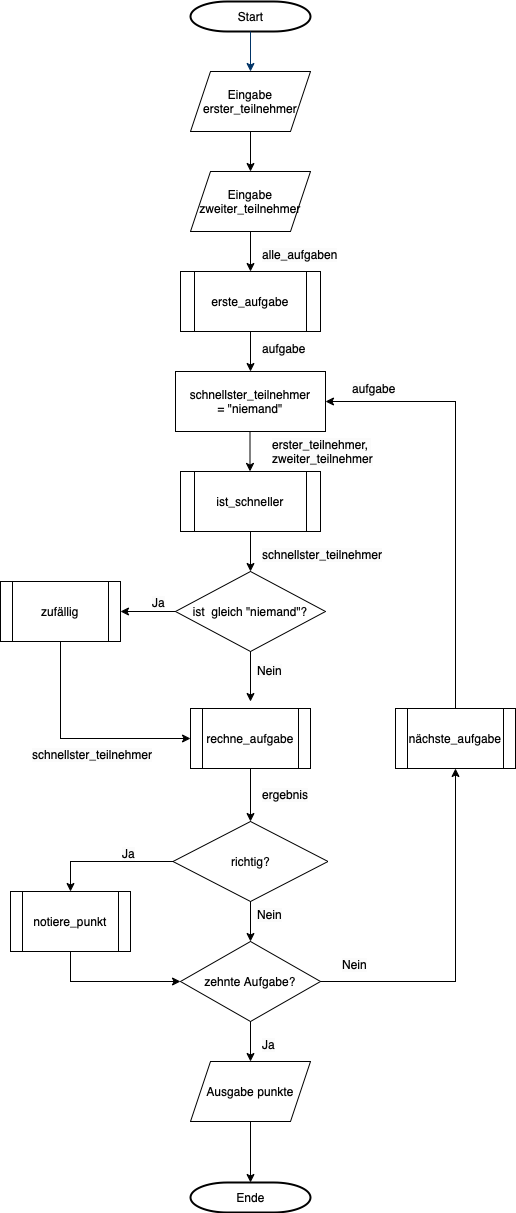

The diagram above was exported from draw.io. Its source (the exported page's mxGraphModel, read from the mxfile embedded in the PNG):
<mxGraphModel dx="682" dy="620" grid="1" gridSize="10" guides="1" tooltips="1" connect="1" arrows="1" fold="1" page="1" pageScale="1" pageWidth="1169" pageHeight="827" background="none" math="0" shadow="0">
  <root>
    <mxCell id="0" />
    <mxCell id="1" parent="0" />
    <mxCell id="2" value="Start" style="shape=mxgraph.flowchart.terminator;strokeWidth=2;gradientColor=none;gradientDirection=north;fontStyle=0;html=1;" parent="1" vertex="1">
      <mxGeometry x="260" y="60" width="120" height="30" as="geometry" />
    </mxCell>
    <mxCell id="7" style="fontStyle=1;strokeColor=#003366;strokeWidth=1;html=1;" parent="1" source="2" edge="1">
      <mxGeometry relative="1" as="geometry">
        <mxPoint x="320" y="130" as="targetPoint" />
      </mxGeometry>
    </mxCell>
    <mxCell id="45" value="" style="edgeStyle=elbowEdgeStyle;elbow=horizontal;exitX=1;exitY=0.5;exitPerimeter=0;entryX=0.905;entryY=0.5;entryPerimeter=0;fontStyle=1;strokeColor=#003366;strokeWidth=1;html=1;" parent="1" target="34" edge="1">
      <mxGeometry width="100" height="100" as="geometry">
        <mxPoint x="371.75" y="1220.25" as="sourcePoint" />
        <mxPoint x="100" as="targetPoint" />
        <Array as="points">
          <mxPoint x="950" y="1320" />
        </Array>
      </mxGeometry>
    </mxCell>
    <mxCell id="B2JebxPlOlwvrdgcLzVf-57" value="Eingabe erster_teilnehmer" style="shape=parallelogram;perimeter=parallelogramPerimeter;whiteSpace=wrap;html=1;fixedSize=1;" vertex="1" parent="1">
      <mxGeometry x="260" y="130" width="120" height="60" as="geometry" />
    </mxCell>
    <mxCell id="B2JebxPlOlwvrdgcLzVf-58" value="Eingabe zweiter_teilnehmer" style="shape=parallelogram;perimeter=parallelogramPerimeter;whiteSpace=wrap;html=1;fixedSize=1;" vertex="1" parent="1">
      <mxGeometry x="260" y="230" width="120" height="60" as="geometry" />
    </mxCell>
    <mxCell id="B2JebxPlOlwvrdgcLzVf-61" value="" style="edgeStyle=orthogonalEdgeStyle;rounded=0;orthogonalLoop=1;jettySize=auto;html=1;exitX=0.5;exitY=1;exitDx=0;exitDy=0;" edge="1" parent="1" source="B2JebxPlOlwvrdgcLzVf-57" target="B2JebxPlOlwvrdgcLzVf-58">
      <mxGeometry relative="1" as="geometry">
        <mxPoint x="450" y="150" as="sourcePoint" />
        <mxPoint x="450" y="110" as="targetPoint" />
      </mxGeometry>
    </mxCell>
    <mxCell id="B2JebxPlOlwvrdgcLzVf-62" value="schnellster_teilnehmer&lt;br&gt;= &quot;niemand&quot;" style="rounded=0;whiteSpace=wrap;html=1;" vertex="1" parent="1">
      <mxGeometry x="245" y="430" width="150" height="60" as="geometry" />
    </mxCell>
    <mxCell id="B2JebxPlOlwvrdgcLzVf-65" value="erste_aufgabe" style="shape=process;whiteSpace=wrap;html=1;backgroundOutline=1;" vertex="1" parent="1">
      <mxGeometry x="250" y="330" width="140" height="60" as="geometry" />
    </mxCell>
    <mxCell id="B2JebxPlOlwvrdgcLzVf-66" value="" style="edgeStyle=orthogonalEdgeStyle;rounded=0;orthogonalLoop=1;jettySize=auto;html=1;entryX=0.5;entryY=0;entryDx=0;entryDy=0;exitX=0.5;exitY=1;exitDx=0;exitDy=0;" edge="1" parent="1" source="B2JebxPlOlwvrdgcLzVf-58" target="B2JebxPlOlwvrdgcLzVf-65">
      <mxGeometry relative="1" as="geometry">
        <mxPoint x="320" y="300" as="sourcePoint" />
        <mxPoint x="391" y="280" as="targetPoint" />
      </mxGeometry>
    </mxCell>
    <mxCell id="B2JebxPlOlwvrdgcLzVf-67" value="" style="edgeStyle=orthogonalEdgeStyle;rounded=0;orthogonalLoop=1;jettySize=auto;html=1;entryX=0.5;entryY=0;entryDx=0;entryDy=0;exitX=0.5;exitY=1;exitDx=0;exitDy=0;" edge="1" parent="1" source="B2JebxPlOlwvrdgcLzVf-65" target="B2JebxPlOlwvrdgcLzVf-62">
      <mxGeometry relative="1" as="geometry">
        <mxPoint x="335" y="313" as="sourcePoint" />
        <mxPoint x="335" y="353" as="targetPoint" />
      </mxGeometry>
    </mxCell>
    <mxCell id="B2JebxPlOlwvrdgcLzVf-68" value="ist_schneller" style="shape=process;whiteSpace=wrap;html=1;backgroundOutline=1;" vertex="1" parent="1">
      <mxGeometry x="250" y="530" width="140" height="60" as="geometry" />
    </mxCell>
    <mxCell id="B2JebxPlOlwvrdgcLzVf-69" value="" style="edgeStyle=orthogonalEdgeStyle;rounded=0;orthogonalLoop=1;jettySize=auto;html=1;entryX=0.5;entryY=0;entryDx=0;entryDy=0;exitX=0.5;exitY=1;exitDx=0;exitDy=0;" edge="1" parent="1">
      <mxGeometry relative="1" as="geometry">
        <mxPoint x="319.5" y="490" as="sourcePoint" />
        <mxPoint x="319.5" y="530" as="targetPoint" />
      </mxGeometry>
    </mxCell>
    <mxCell id="B2JebxPlOlwvrdgcLzVf-70" value="&lt;span style=&quot;caret-color: rgb(0, 0, 0); color: rgb(0, 0, 0); font-family: Helvetica; font-size: 12px; font-style: normal; font-variant-caps: normal; font-weight: 400; letter-spacing: normal; text-align: center; text-indent: 0px; text-transform: none; word-spacing: 0px; -webkit-text-stroke-width: 0px; background-color: rgb(251, 251, 251); text-decoration: none; float: none; display: inline !important;&quot;&gt;erster_teilnehmer,&amp;nbsp;&lt;br&gt;&lt;/span&gt;&lt;span style=&quot;caret-color: rgb(0, 0, 0); color: rgb(0, 0, 0); font-family: Helvetica; font-size: 12px; font-style: normal; font-variant-caps: normal; font-weight: 400; letter-spacing: normal; text-align: center; text-indent: 0px; text-transform: none; word-spacing: 0px; -webkit-text-stroke-width: 0px; background-color: rgb(251, 251, 251); text-decoration: none; float: none; display: inline !important;&quot;&gt;zweiter_teilnehmer&lt;/span&gt;" style="text;whiteSpace=wrap;html=1;" vertex="1" parent="1">
      <mxGeometry x="340" y="490" width="200" height="90" as="geometry" />
    </mxCell>
    <mxCell id="B2JebxPlOlwvrdgcLzVf-71" value="&lt;span style=&quot;caret-color: rgb(0, 0, 0); color: rgb(0, 0, 0); font-family: Helvetica; font-size: 12px; font-style: normal; font-variant-caps: normal; font-weight: 400; letter-spacing: normal; text-align: center; text-indent: 0px; text-transform: none; word-spacing: 0px; -webkit-text-stroke-width: 0px; background-color: rgb(251, 251, 251); text-decoration: none; float: none; display: inline !important;&quot;&gt;alle_aufgaben&lt;/span&gt;" style="text;whiteSpace=wrap;html=1;" vertex="1" parent="1">
      <mxGeometry x="330" y="300" width="80" height="40" as="geometry" />
    </mxCell>
    <mxCell id="B2JebxPlOlwvrdgcLzVf-72" value="&lt;span style=&quot;caret-color: rgb(0, 0, 0); color: rgb(0, 0, 0); font-family: Helvetica; font-size: 12px; font-style: normal; font-variant-caps: normal; font-weight: 400; letter-spacing: normal; text-align: center; text-indent: 0px; text-transform: none; word-spacing: 0px; -webkit-text-stroke-width: 0px; background-color: rgb(251, 251, 251); text-decoration: none; float: none; display: inline !important;&quot;&gt;aufgabe&lt;/span&gt;" style="text;whiteSpace=wrap;html=1;" vertex="1" parent="1">
      <mxGeometry x="330" y="394" width="80" height="40" as="geometry" />
    </mxCell>
    <mxCell id="B2JebxPlOlwvrdgcLzVf-73" value="ist &amp;nbsp;gleich &quot;niemand&quot;?" style="rhombus;whiteSpace=wrap;html=1;" vertex="1" parent="1">
      <mxGeometry x="245" y="630" width="150" height="80" as="geometry" />
    </mxCell>
    <mxCell id="B2JebxPlOlwvrdgcLzVf-74" value="" style="edgeStyle=orthogonalEdgeStyle;rounded=0;orthogonalLoop=1;jettySize=auto;html=1;exitX=0.5;exitY=1;exitDx=0;exitDy=0;" edge="1" parent="1" source="B2JebxPlOlwvrdgcLzVf-68">
      <mxGeometry relative="1" as="geometry">
        <mxPoint x="329.5" y="500" as="sourcePoint" />
        <mxPoint x="320" y="630" as="targetPoint" />
      </mxGeometry>
    </mxCell>
    <mxCell id="B2JebxPlOlwvrdgcLzVf-76" value="&lt;span style=&quot;caret-color: rgb(0, 0, 0); color: rgb(0, 0, 0); font-family: Helvetica; font-size: 12px; font-style: normal; font-variant-caps: normal; font-weight: 400; letter-spacing: normal; text-align: center; text-indent: 0px; text-transform: none; word-spacing: 0px; -webkit-text-stroke-width: 0px; background-color: rgb(251, 251, 251); text-decoration: none; float: none; display: inline !important;&quot;&gt;schnellster_teilnehmer&lt;/span&gt;" style="text;whiteSpace=wrap;html=1;" vertex="1" parent="1">
      <mxGeometry x="330" y="600" width="80" height="40" as="geometry" />
    </mxCell>
    <mxCell id="B2JebxPlOlwvrdgcLzVf-77" value="zufällig" style="shape=process;whiteSpace=wrap;html=1;backgroundOutline=1;" vertex="1" parent="1">
      <mxGeometry x="70" y="640" width="120" height="60" as="geometry" />
    </mxCell>
    <mxCell id="B2JebxPlOlwvrdgcLzVf-78" value="" style="edgeStyle=orthogonalEdgeStyle;rounded=0;orthogonalLoop=1;jettySize=auto;html=1;entryX=1;entryY=0.5;entryDx=0;entryDy=0;exitX=0;exitY=0.5;exitDx=0;exitDy=0;" edge="1" parent="1" source="B2JebxPlOlwvrdgcLzVf-73" target="B2JebxPlOlwvrdgcLzVf-77">
      <mxGeometry relative="1" as="geometry">
        <mxPoint x="330" y="300" as="sourcePoint" />
        <mxPoint x="330" y="340" as="targetPoint" />
      </mxGeometry>
    </mxCell>
    <mxCell id="B2JebxPlOlwvrdgcLzVf-79" value="&lt;span style=&quot;caret-color: rgb(0, 0, 0); color: rgb(0, 0, 0); font-family: Helvetica; font-size: 12px; font-style: normal; font-variant-caps: normal; font-weight: 400; letter-spacing: normal; text-align: center; text-indent: 0px; text-transform: none; word-spacing: 0px; -webkit-text-stroke-width: 0px; background-color: rgb(251, 251, 251); text-decoration: none; float: none; display: inline !important;&quot;&gt;Ja&lt;/span&gt;" style="text;whiteSpace=wrap;html=1;" vertex="1" parent="1">
      <mxGeometry x="220" y="648" width="80" height="40" as="geometry" />
    </mxCell>
    <mxCell id="B2JebxPlOlwvrdgcLzVf-81" value="" style="edgeStyle=orthogonalEdgeStyle;rounded=0;orthogonalLoop=1;jettySize=auto;html=1;exitX=0.5;exitY=1;exitDx=0;exitDy=0;entryX=0.5;entryY=0;entryDx=0;entryDy=0;" edge="1" parent="1" source="B2JebxPlOlwvrdgcLzVf-73">
      <mxGeometry relative="1" as="geometry">
        <mxPoint x="330" y="600" as="sourcePoint" />
        <mxPoint x="320" y="760" as="targetPoint" />
      </mxGeometry>
    </mxCell>
    <mxCell id="B2JebxPlOlwvrdgcLzVf-82" value="&lt;span style=&quot;caret-color: rgb(0, 0, 0); color: rgb(0, 0, 0); font-family: Helvetica; font-size: 12px; font-style: normal; font-variant-caps: normal; font-weight: 400; letter-spacing: normal; text-align: center; text-indent: 0px; text-transform: none; word-spacing: 0px; -webkit-text-stroke-width: 0px; background-color: rgb(251, 251, 251); text-decoration: none; float: none; display: inline !important;&quot;&gt;Nein&lt;/span&gt;" style="text;whiteSpace=wrap;html=1;" vertex="1" parent="1">
      <mxGeometry x="325" y="716" width="80" height="40" as="geometry" />
    </mxCell>
    <mxCell id="B2JebxPlOlwvrdgcLzVf-83" value="rechne_aufgabe" style="shape=process;whiteSpace=wrap;html=1;backgroundOutline=1;" vertex="1" parent="1">
      <mxGeometry x="260" y="767" width="120" height="60" as="geometry" />
    </mxCell>
    <mxCell id="B2JebxPlOlwvrdgcLzVf-84" value="" style="edgeStyle=orthogonalEdgeStyle;rounded=0;orthogonalLoop=1;jettySize=auto;html=1;exitX=0.5;exitY=1;exitDx=0;exitDy=0;entryX=0;entryY=0.5;entryDx=0;entryDy=0;" edge="1" parent="1" source="B2JebxPlOlwvrdgcLzVf-77" target="B2JebxPlOlwvrdgcLzVf-83">
      <mxGeometry relative="1" as="geometry">
        <mxPoint x="330" y="600" as="sourcePoint" />
        <mxPoint x="330" y="640" as="targetPoint" />
      </mxGeometry>
    </mxCell>
    <mxCell id="B2JebxPlOlwvrdgcLzVf-85" value="&lt;span style=&quot;caret-color: rgb(0, 0, 0); color: rgb(0, 0, 0); font-family: Helvetica; font-size: 12px; font-style: normal; font-variant-caps: normal; font-weight: 400; letter-spacing: normal; text-align: center; text-indent: 0px; text-transform: none; word-spacing: 0px; -webkit-text-stroke-width: 0px; background-color: rgb(251, 251, 251); text-decoration: none; float: none; display: inline !important;&quot;&gt;schnellster_teilnehmer&lt;/span&gt;" style="text;whiteSpace=wrap;html=1;" vertex="1" parent="1">
      <mxGeometry x="100" y="800" width="80" height="40" as="geometry" />
    </mxCell>
    <mxCell id="B2JebxPlOlwvrdgcLzVf-86" value="richtig?" style="rhombus;whiteSpace=wrap;html=1;" vertex="1" parent="1">
      <mxGeometry x="242.5" y="880" width="155" height="80" as="geometry" />
    </mxCell>
    <mxCell id="B2JebxPlOlwvrdgcLzVf-87" value="" style="edgeStyle=orthogonalEdgeStyle;rounded=0;orthogonalLoop=1;jettySize=auto;html=1;exitX=0.5;exitY=1;exitDx=0;exitDy=0;entryX=0.5;entryY=0;entryDx=0;entryDy=0;" edge="1" parent="1" source="B2JebxPlOlwvrdgcLzVf-83" target="B2JebxPlOlwvrdgcLzVf-86">
      <mxGeometry relative="1" as="geometry">
        <mxPoint x="330" y="720" as="sourcePoint" />
        <mxPoint x="330" y="770" as="targetPoint" />
      </mxGeometry>
    </mxCell>
    <mxCell id="B2JebxPlOlwvrdgcLzVf-88" value="&lt;span style=&quot;caret-color: rgb(0, 0, 0); color: rgb(0, 0, 0); font-family: Helvetica; font-size: 12px; font-style: normal; font-variant-caps: normal; font-weight: 400; letter-spacing: normal; text-align: center; text-indent: 0px; text-transform: none; word-spacing: 0px; -webkit-text-stroke-width: 0px; background-color: rgb(251, 251, 251); text-decoration: none; float: none; display: inline !important;&quot;&gt;ergebnis&lt;/span&gt;" style="text;whiteSpace=wrap;html=1;" vertex="1" parent="1">
      <mxGeometry x="330" y="840" width="80" height="40" as="geometry" />
    </mxCell>
    <mxCell id="B2JebxPlOlwvrdgcLzVf-89" value="notiere_punkt" style="shape=process;whiteSpace=wrap;html=1;backgroundOutline=1;" vertex="1" parent="1">
      <mxGeometry x="80" y="950" width="120" height="60" as="geometry" />
    </mxCell>
    <mxCell id="B2JebxPlOlwvrdgcLzVf-91" value="&lt;span style=&quot;caret-color: rgb(0, 0, 0); color: rgb(0, 0, 0); font-family: Helvetica; font-size: 12px; font-style: normal; font-variant-caps: normal; font-weight: 400; letter-spacing: normal; text-align: center; text-indent: 0px; text-transform: none; word-spacing: 0px; -webkit-text-stroke-width: 0px; background-color: rgb(251, 251, 251); text-decoration: none; float: none; display: inline !important;&quot;&gt;Ja&lt;/span&gt;" style="text;whiteSpace=wrap;html=1;" vertex="1" parent="1">
      <mxGeometry x="190" y="899" width="80" height="40" as="geometry" />
    </mxCell>
    <mxCell id="B2JebxPlOlwvrdgcLzVf-95" value="" style="endArrow=classic;html=1;rounded=0;entryX=0.5;entryY=0;entryDx=0;entryDy=0;" edge="1" parent="1" source="B2JebxPlOlwvrdgcLzVf-86" target="B2JebxPlOlwvrdgcLzVf-89">
      <mxGeometry width="50" height="50" relative="1" as="geometry">
        <mxPoint x="150" y="1020" as="sourcePoint" />
        <mxPoint x="240" y="980" as="targetPoint" />
        <Array as="points">
          <mxPoint x="140" y="920" />
        </Array>
      </mxGeometry>
    </mxCell>
    <mxCell id="B2JebxPlOlwvrdgcLzVf-99" value="nächste_aufgabe" style="shape=process;whiteSpace=wrap;html=1;backgroundOutline=1;" vertex="1" parent="1">
      <mxGeometry x="465" y="767" width="120" height="60" as="geometry" />
    </mxCell>
    <mxCell id="B2JebxPlOlwvrdgcLzVf-100" value="zehnte Aufgabe?" style="rhombus;whiteSpace=wrap;html=1;" vertex="1" parent="1">
      <mxGeometry x="250" y="1000" width="140" height="80" as="geometry" />
    </mxCell>
    <mxCell id="B2JebxPlOlwvrdgcLzVf-102" value="" style="endArrow=classic;html=1;rounded=0;exitX=0.5;exitY=1;exitDx=0;exitDy=0;entryX=0.5;entryY=0;entryDx=0;entryDy=0;" edge="1" parent="1" source="B2JebxPlOlwvrdgcLzVf-86" target="B2JebxPlOlwvrdgcLzVf-100">
      <mxGeometry width="50" height="50" relative="1" as="geometry">
        <mxPoint x="250" y="1100" as="sourcePoint" />
        <mxPoint x="300" y="1050" as="targetPoint" />
      </mxGeometry>
    </mxCell>
    <mxCell id="B2JebxPlOlwvrdgcLzVf-103" value="&lt;span style=&quot;caret-color: rgb(0, 0, 0); color: rgb(0, 0, 0); font-family: Helvetica; font-size: 12px; font-style: normal; font-variant-caps: normal; font-weight: 400; letter-spacing: normal; text-align: center; text-indent: 0px; text-transform: none; word-spacing: 0px; -webkit-text-stroke-width: 0px; background-color: rgb(251, 251, 251); text-decoration: none; float: none; display: inline !important;&quot;&gt;Nein&lt;/span&gt;" style="text;whiteSpace=wrap;html=1;" vertex="1" parent="1">
      <mxGeometry x="325" y="960" width="80" height="40" as="geometry" />
    </mxCell>
    <mxCell id="B2JebxPlOlwvrdgcLzVf-104" value="" style="endArrow=classic;html=1;rounded=0;exitX=0.5;exitY=1;exitDx=0;exitDy=0;entryX=0;entryY=0.5;entryDx=0;entryDy=0;" edge="1" parent="1" source="B2JebxPlOlwvrdgcLzVf-89" target="B2JebxPlOlwvrdgcLzVf-100">
      <mxGeometry width="50" height="50" relative="1" as="geometry">
        <mxPoint x="250" y="960" as="sourcePoint" />
        <mxPoint x="320" y="1000" as="targetPoint" />
        <Array as="points">
          <mxPoint x="140" y="1040" />
        </Array>
      </mxGeometry>
    </mxCell>
    <mxCell id="B2JebxPlOlwvrdgcLzVf-106" value="Ausgabe punkte" style="shape=parallelogram;perimeter=parallelogramPerimeter;whiteSpace=wrap;html=1;fixedSize=1;" vertex="1" parent="1">
      <mxGeometry x="260" y="1120" width="120" height="60" as="geometry" />
    </mxCell>
    <mxCell id="B2JebxPlOlwvrdgcLzVf-107" value="" style="endArrow=classic;html=1;rounded=0;exitX=0.5;exitY=1;exitDx=0;exitDy=0;entryX=0.5;entryY=0;entryDx=0;entryDy=0;" edge="1" parent="1" source="B2JebxPlOlwvrdgcLzVf-100" target="B2JebxPlOlwvrdgcLzVf-106">
      <mxGeometry width="50" height="50" relative="1" as="geometry">
        <mxPoint x="150" y="960" as="sourcePoint" />
        <mxPoint x="330" y="1010" as="targetPoint" />
      </mxGeometry>
    </mxCell>
    <mxCell id="B2JebxPlOlwvrdgcLzVf-108" value="" style="endArrow=classic;html=1;rounded=0;exitX=1;exitY=0.5;exitDx=0;exitDy=0;entryX=0.5;entryY=1;entryDx=0;entryDy=0;" edge="1" parent="1" source="B2JebxPlOlwvrdgcLzVf-100" target="B2JebxPlOlwvrdgcLzVf-99">
      <mxGeometry width="50" height="50" relative="1" as="geometry">
        <mxPoint x="250" y="1010" as="sourcePoint" />
        <mxPoint x="300" y="960" as="targetPoint" />
        <Array as="points">
          <mxPoint x="525" y="1040" />
        </Array>
      </mxGeometry>
    </mxCell>
    <mxCell id="B2JebxPlOlwvrdgcLzVf-109" value="&lt;span style=&quot;caret-color: rgb(0, 0, 0); color: rgb(0, 0, 0); font-family: Helvetica; font-size: 12px; font-style: normal; font-variant-caps: normal; font-weight: 400; letter-spacing: normal; text-align: center; text-indent: 0px; text-transform: none; word-spacing: 0px; -webkit-text-stroke-width: 0px; background-color: rgb(251, 251, 251); text-decoration: none; float: none; display: inline !important;&quot;&gt;Nein&lt;/span&gt;" style="text;whiteSpace=wrap;html=1;" vertex="1" parent="1">
      <mxGeometry x="410" y="1010" width="80" height="40" as="geometry" />
    </mxCell>
    <mxCell id="B2JebxPlOlwvrdgcLzVf-110" value="&lt;span style=&quot;caret-color: rgb(0, 0, 0); color: rgb(0, 0, 0); font-family: Helvetica; font-size: 12px; font-style: normal; font-variant-caps: normal; font-weight: 400; letter-spacing: normal; text-align: center; text-indent: 0px; text-transform: none; word-spacing: 0px; -webkit-text-stroke-width: 0px; background-color: rgb(251, 251, 251); text-decoration: none; float: none; display: inline !important;&quot;&gt;Ja&lt;/span&gt;" style="text;whiteSpace=wrap;html=1;" vertex="1" parent="1">
      <mxGeometry x="330" y="1090" width="80" height="40" as="geometry" />
    </mxCell>
    <mxCell id="B2JebxPlOlwvrdgcLzVf-111" value="" style="endArrow=classic;html=1;rounded=0;exitX=0.5;exitY=0;exitDx=0;exitDy=0;entryX=1;entryY=0.5;entryDx=0;entryDy=0;" edge="1" parent="1" source="B2JebxPlOlwvrdgcLzVf-99" target="B2JebxPlOlwvrdgcLzVf-62">
      <mxGeometry width="50" height="50" relative="1" as="geometry">
        <mxPoint x="370" y="740" as="sourcePoint" />
        <mxPoint x="420" y="690" as="targetPoint" />
        <Array as="points">
          <mxPoint x="525" y="460" />
        </Array>
      </mxGeometry>
    </mxCell>
    <mxCell id="B2JebxPlOlwvrdgcLzVf-112" value="Ende" style="shape=mxgraph.flowchart.terminator;strokeWidth=2;gradientColor=none;gradientDirection=north;fontStyle=0;html=1;" vertex="1" parent="1">
      <mxGeometry x="260" y="1241" width="120" height="30" as="geometry" />
    </mxCell>
    <mxCell id="B2JebxPlOlwvrdgcLzVf-113" value="" style="endArrow=classic;html=1;rounded=0;exitX=0.5;exitY=1;exitDx=0;exitDy=0;" edge="1" parent="1" source="B2JebxPlOlwvrdgcLzVf-106" target="B2JebxPlOlwvrdgcLzVf-112">
      <mxGeometry width="50" height="50" relative="1" as="geometry">
        <mxPoint x="330" y="1090" as="sourcePoint" />
        <mxPoint x="330" y="1130" as="targetPoint" />
      </mxGeometry>
    </mxCell>
    <mxCell id="B2JebxPlOlwvrdgcLzVf-114" value="&lt;span style=&quot;caret-color: rgb(0, 0, 0); color: rgb(0, 0, 0); font-family: Helvetica; font-size: 12px; font-style: normal; font-variant-caps: normal; font-weight: 400; letter-spacing: normal; text-align: center; text-indent: 0px; text-transform: none; word-spacing: 0px; -webkit-text-stroke-width: 0px; background-color: rgb(251, 251, 251); text-decoration: none; float: none; display: inline !important;&quot;&gt;aufgabe&lt;/span&gt;" style="text;whiteSpace=wrap;html=1;" vertex="1" parent="1">
      <mxGeometry x="420" y="434" width="80" height="40" as="geometry" />
    </mxCell>
  </root>
</mxGraphModel>